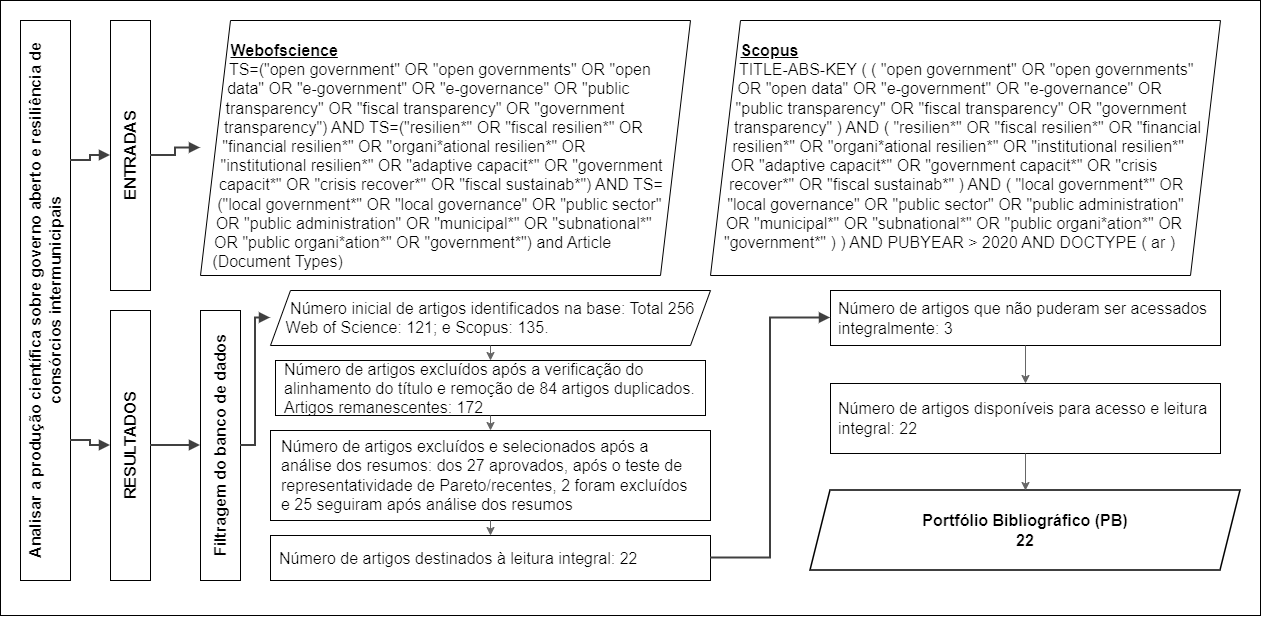

The diagram above was exported from draw.io. Its source (the exported page's mxGraphModel, read from the mxfile embedded in the PNG):
<mxGraphModel dx="1414" dy="743" grid="1" gridSize="10" guides="1" tooltips="1" connect="1" arrows="1" fold="1" page="1" pageScale="1" pageWidth="827" pageHeight="1169" math="0" shadow="0">
  <root>
    <mxCell id="0" />
    <mxCell id="1" parent="0" />
    <mxCell id="Q-DfoM-TEG-bXC_HS8mE-1" parent="1" style="rounded=0;whiteSpace=wrap;html=1;fillColor=#FFFFFF;strokeColor=default;movable=1;resizable=1;editable=1;connectable=1;locked=0;rotatable=1;deletable=1;labelBackgroundColor=#FFFFFF;fontColor=#000000;labelBorderColor=#000000;" value="" vertex="1">
      <mxGeometry height="615" width="1260" x="190" y="180" as="geometry" />
    </mxCell>
    <mxCell id="Q-DfoM-TEG-bXC_HS8mE-2" parent="1" style="rounded=0;whiteSpace=wrap;html=1;horizontal=0;fillColor=#FFFFFF;strokeColor=#000000;fontSize=16;fontStyle=1;align=center;verticalAlign=middle;" value="Analisar a produção científica sobre governo aberto e resiliência de consórcios intermunicipais" vertex="1">
      <mxGeometry height="560" width="50" x="210" y="200" as="geometry" />
    </mxCell>
    <mxCell id="Q-DfoM-TEG-bXC_HS8mE-3" parent="1" style="rounded=0;whiteSpace=wrap;html=1;horizontal=0;fillColor=#FFFFFF;strokeColor=#000000;fontSize=16;fontStyle=1;align=center;verticalAlign=middle;" value="ENTRADAS" vertex="1">
      <mxGeometry height="270" width="40" x="300" y="200" as="geometry" />
    </mxCell>
    <mxCell id="Q-DfoM-TEG-bXC_HS8mE-4" parent="1" style="rounded=0;whiteSpace=wrap;html=1;horizontal=0;fillColor=#FFFFFF;strokeColor=#000000;fontSize=16;fontStyle=1;align=center;verticalAlign=middle;" value="RESULTADOS" vertex="1">
      <mxGeometry height="270" width="40" x="300" y="490" as="geometry" />
    </mxCell>
    <mxCell id="Q-DfoM-TEG-bXC_HS8mE-5" parent="1" style="shape=parallelogram;size=30;fixedSize=1;whiteSpace=wrap;html=1;fillColor=#FFFFFF;strokeColor=#000000;fontSize=16;align=left;verticalAlign=top;spacing=8;shapeInside=1;spacingTop=8;spacingLeft=1;spacingBottom=1;spacingRight=1;" value="&lt;b&gt;&lt;u&gt;Webofscience&lt;/u&gt;&lt;/b&gt;&lt;br&gt;TS=(&quot;open government&quot; OR &quot;open governments&quot; OR &quot;open data&quot; OR &quot;e-government&quot; OR &quot;e-governance&quot; OR &quot;public transparency&quot; OR &quot;fiscal transparency&quot; OR &quot;government transparency&quot;) AND TS=(&quot;resilien*&quot; OR &quot;fiscal resilien*&quot; OR &quot;financial resilien*&quot; OR &quot;organi*ational resilien*&quot; OR &quot;institutional resilien*&quot; OR &quot;adaptive capacit*&quot; OR &quot;government capacit*&quot; OR &quot;crisis recover*&quot; OR &quot;fiscal sustainab*&quot;) AND TS=(&quot;local government*&quot; OR &quot;local governance&quot; OR &quot;public sector&quot; OR &quot;public administration&quot; OR &quot;municipal*&quot; OR &quot;subnational*&quot; OR &quot;public organi*ation*&quot; OR &quot;government*&quot;) and Article (Document Types)" vertex="1">
      <mxGeometry height="255" width="490" x="390" y="200" as="geometry" />
    </mxCell>
    <mxCell id="Q-DfoM-TEG-bXC_HS8mE-6" parent="1" style="shape=parallelogram;size=30;fixedSize=1;whiteSpace=wrap;html=1;fillColor=#FFFFFF;strokeColor=#000000;fontSize=16;align=left;verticalAlign=top;spacing=8;shapeInside=1;spacingTop=8;spacingBottom=1;spacingRight=1;spacingLeft=1;" value="&lt;b&gt;&lt;u&gt;Scopus&lt;/u&gt;&lt;/b&gt;&lt;br&gt;TITLE-ABS-KEY ( ( &quot;open government&quot; OR &quot;open governments&quot; OR &quot;open data&quot; OR &quot;e-government&quot; OR &quot;e-governance&quot; OR &quot;public transparency&quot; OR &quot;fiscal transparency&quot; OR &quot;government transparency&quot; ) AND ( &quot;resilien*&quot; OR &quot;fiscal resilien*&quot; OR &quot;financial resilien*&quot; OR &quot;organi*ational resilien*&quot; OR &quot;institutional resilien*&quot; OR &quot;adaptive capacit*&quot; OR &quot;government capacit*&quot; OR &quot;crisis recover*&quot; OR &quot;fiscal sustainab*&quot; ) AND ( &quot;local government*&quot; OR &quot;local governance&quot; OR &quot;public sector&quot; OR &quot;public administration&quot; OR &quot;municipal*&quot; OR &quot;subnational*&quot; OR &quot;public organi*ation*&quot; OR &quot;government*&quot; ) ) AND PUBYEAR &amp;gt; 2020 AND DOCTYPE ( ar )" vertex="1">
      <mxGeometry height="255" width="510" x="900" y="200" as="geometry" />
    </mxCell>
    <mxCell id="Q-DfoM-TEG-bXC_HS8mE-7" parent="1" style="rounded=0;whiteSpace=wrap;html=1;horizontal=0;fillColor=#FFFFFF;strokeColor=#000000;fontSize=16;fontStyle=1;align=center;verticalAlign=middle;" value="Filtragem do banco de dados" vertex="1">
      <mxGeometry height="270" width="40" x="390" y="490" as="geometry" />
    </mxCell>
    <mxCell id="Q-DfoM-TEG-bXC_HS8mE-8" parent="1" style="shape=parallelogram;size=20;fixedSize=1;whiteSpace=wrap;html=1;fillColor=#FFFFFF;strokeColor=#000000;fontSize=16;align=left;verticalAlign=middle;spacing=8;shapeInside=1;spacingTop=1;spacingLeft=1;spacingBottom=1;spacingRight=1;" value="Número inicial de artigos identificados na base: Total 256&lt;br&gt;Web of Science: 121; e Scopus: 135." vertex="1">
      <mxGeometry height="55" width="440" x="460" y="470" as="geometry" />
    </mxCell>
    <mxCell id="Q-DfoM-TEG-bXC_HS8mE-9" parent="1" style="rounded=0;whiteSpace=wrap;html=1;fillColor=#FFFFFF;strokeColor=#000000;fontSize=16;align=left;verticalAlign=middle;spacing=8;spacingTop=1;spacingBottom=1;spacingLeft=1;spacingRight=1;" value="Número de artigos excluídos após a verificação do alinhamento do título e remoção de 84 artigos duplicados. Artigos remanescentes: 172" vertex="1">
      <mxGeometry height="55" width="430" x="465" y="540" as="geometry" />
    </mxCell>
    <mxCell id="Q-DfoM-TEG-bXC_HS8mE-10" parent="1" style="rounded=0;whiteSpace=wrap;html=1;fillColor=#FFFFFF;strokeColor=#000000;fontSize=16;align=left;verticalAlign=middle;spacing=8;spacingRight=4;spacingBottom=4;spacingLeft=3;spacingTop=3;" value="Número de artigos excluídos e selecionados após a análise dos resumos: dos 27 aprovados, após o teste de representatividade de Pareto/recentes, 2 foram excluídos e 25 seguiram após análise dos resumos" vertex="1">
      <mxGeometry height="90" width="440" x="460" y="610" as="geometry" />
    </mxCell>
    <mxCell id="Q-DfoM-TEG-bXC_HS8mE-11" parent="1" style="rounded=0;whiteSpace=wrap;html=1;fillColor=#FFFFFF;strokeColor=#000000;fontSize=16;align=left;verticalAlign=middle;spacing=8;spacingTop=1;spacingRight=1;spacingBottom=1;spacingLeft=1;" value="Número de artigos destinados à leitura integral: 22" vertex="1">
      <mxGeometry height="45" width="440" x="460" y="715" as="geometry" />
    </mxCell>
    <mxCell id="Q-DfoM-TEG-bXC_HS8mE-12" parent="1" style="rounded=0;whiteSpace=wrap;html=1;fillColor=#FFFFFF;strokeColor=#000000;fontSize=16;align=left;verticalAlign=middle;spacing=8;" value="Número de artigos que não puderam ser acessados integralmente: 3" vertex="1">
      <mxGeometry height="55" width="390" x="1020" y="470" as="geometry" />
    </mxCell>
    <mxCell id="Q-DfoM-TEG-bXC_HS8mE-13" parent="1" style="rounded=0;whiteSpace=wrap;html=1;fillColor=#FFFFFF;strokeColor=#000000;fontSize=16;align=left;verticalAlign=middle;spacing=8;" value="Número de artigos disponíveis para acesso e leitura integral: 22" vertex="1">
      <mxGeometry height="70" width="390" x="1020" y="563" as="geometry" />
    </mxCell>
    <mxCell id="Q-DfoM-TEG-bXC_HS8mE-14" parent="1" style="shape=parallelogram;size=20;fixedSize=1;whiteSpace=wrap;html=1;strokeWidth=1.5;fontSize=16;fontStyle=1;align=center;verticalAlign=middle;labelBackgroundColor=none;labelBorderColor=none;" value="Portfólio Bibliográfico (PB)&lt;br&gt;22" vertex="1">
      <mxGeometry height="80" width="430" x="1000" y="670" as="geometry" />
    </mxCell>
    <mxCell id="Q-DfoM-TEG-bXC_HS8mE-15" edge="1" parent="1" source="Q-DfoM-TEG-bXC_HS8mE-2" style="edgeStyle=orthogonalEdgeStyle;rounded=0;html=1;strokeWidth=2;strokeColor=#404040;endArrow=block;endFill=1;exitX=1;exitY=0.25;exitDx=0;exitDy=0;entryX=0;entryY=0.5;entryDx=0;entryDy=0;" target="Q-DfoM-TEG-bXC_HS8mE-3">
      <mxGeometry relative="1" as="geometry" />
    </mxCell>
    <mxCell id="Q-DfoM-TEG-bXC_HS8mE-16" edge="1" parent="1" source="Q-DfoM-TEG-bXC_HS8mE-2" style="edgeStyle=orthogonalEdgeStyle;rounded=0;html=1;strokeWidth=2;strokeColor=#404040;endArrow=block;endFill=1;exitX=1;exitY=0.75;exitDx=0;exitDy=0;entryX=0;entryY=0.5;entryDx=0;entryDy=0;" target="Q-DfoM-TEG-bXC_HS8mE-4">
      <mxGeometry relative="1" as="geometry" />
    </mxCell>
    <mxCell id="Q-DfoM-TEG-bXC_HS8mE-17" edge="1" parent="1" source="Q-DfoM-TEG-bXC_HS8mE-3" style="edgeStyle=orthogonalEdgeStyle;rounded=0;html=1;strokeWidth=2;strokeColor=#404040;endArrow=block;endFill=1;exitX=1;exitY=0.5;exitDx=0;exitDy=0;entryX=0;entryY=0.5;entryDx=0;entryDy=0;" target="Q-DfoM-TEG-bXC_HS8mE-5">
      <mxGeometry relative="1" as="geometry" />
    </mxCell>
    <mxCell id="Q-DfoM-TEG-bXC_HS8mE-18" edge="1" parent="1" source="Q-DfoM-TEG-bXC_HS8mE-4" style="edgeStyle=orthogonalEdgeStyle;rounded=0;html=1;strokeWidth=2;strokeColor=#404040;endArrow=block;endFill=1;exitX=1;exitY=0.5;exitDx=0;exitDy=0;entryX=0;entryY=0.5;entryDx=0;entryDy=0;" target="Q-DfoM-TEG-bXC_HS8mE-7">
      <mxGeometry relative="1" as="geometry" />
    </mxCell>
    <mxCell id="Q-DfoM-TEG-bXC_HS8mE-19" edge="1" parent="1" source="Q-DfoM-TEG-bXC_HS8mE-7" style="edgeStyle=orthogonalEdgeStyle;rounded=0;html=1;strokeWidth=2;strokeColor=#404040;endArrow=block;endFill=1;exitX=1;exitY=0.5;exitDx=0;exitDy=0;entryX=0;entryY=0.5;entryDx=0;entryDy=0;" target="Q-DfoM-TEG-bXC_HS8mE-8">
      <mxGeometry relative="1" as="geometry" />
    </mxCell>
    <mxCell id="Q-DfoM-TEG-bXC_HS8mE-20" edge="1" parent="1" source="Q-DfoM-TEG-bXC_HS8mE-8" style="edgeStyle=orthogonalEdgeStyle;rounded=0;html=1;strokeWidth=1;strokeColor=#666666;endArrow=classic;" target="Q-DfoM-TEG-bXC_HS8mE-9">
      <mxGeometry relative="1" as="geometry" />
    </mxCell>
    <mxCell id="Q-DfoM-TEG-bXC_HS8mE-21" edge="1" parent="1" source="Q-DfoM-TEG-bXC_HS8mE-9" style="edgeStyle=orthogonalEdgeStyle;rounded=0;html=1;strokeWidth=1;strokeColor=#666666;endArrow=classic;" target="Q-DfoM-TEG-bXC_HS8mE-10">
      <mxGeometry relative="1" as="geometry" />
    </mxCell>
    <mxCell id="Q-DfoM-TEG-bXC_HS8mE-22" edge="1" parent="1" source="Q-DfoM-TEG-bXC_HS8mE-10" style="edgeStyle=orthogonalEdgeStyle;rounded=0;html=1;strokeWidth=1;strokeColor=#666666;endArrow=classic;" target="Q-DfoM-TEG-bXC_HS8mE-11">
      <mxGeometry relative="1" as="geometry" />
    </mxCell>
    <mxCell id="Q-DfoM-TEG-bXC_HS8mE-23" edge="1" parent="1" source="Q-DfoM-TEG-bXC_HS8mE-11" style="edgeStyle=orthogonalEdgeStyle;rounded=0;html=1;strokeWidth=2;strokeColor=#404040;endArrow=block;endFill=1;exitX=1;exitY=0.5;exitDx=0;exitDy=0;entryX=0;entryY=0.5;entryDx=0;entryDy=0;" target="Q-DfoM-TEG-bXC_HS8mE-12">
      <mxGeometry relative="1" as="geometry" />
    </mxCell>
    <mxCell id="Q-DfoM-TEG-bXC_HS8mE-24" edge="1" parent="1" source="Q-DfoM-TEG-bXC_HS8mE-12" style="edgeStyle=orthogonalEdgeStyle;rounded=0;html=1;strokeWidth=1;strokeColor=#666666;endArrow=classic;" target="Q-DfoM-TEG-bXC_HS8mE-13">
      <mxGeometry relative="1" as="geometry" />
    </mxCell>
    <mxCell id="Q-DfoM-TEG-bXC_HS8mE-25" edge="1" parent="1" source="Q-DfoM-TEG-bXC_HS8mE-13" style="edgeStyle=orthogonalEdgeStyle;rounded=0;html=1;strokeWidth=1;strokeColor=#666666;endArrow=classic;" target="Q-DfoM-TEG-bXC_HS8mE-14">
      <mxGeometry relative="1" as="geometry" />
    </mxCell>
  </root>
</mxGraphModel>